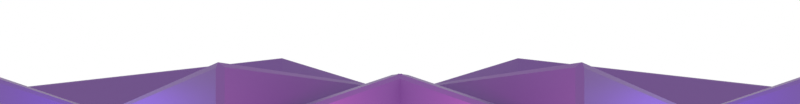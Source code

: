 # Source: AbstractBackground1.blend  (saved by Blender 4.4.32; exported with 4.5.12 LTS)
import bpy
from mathutils import Matrix  # noqa: F401  (used for matrix-valued properties, if any)

bpy.ops.wm.read_factory_settings(use_empty=True)
scene = bpy.context.scene
scene.name = 'Scene'

# ---- collections
col_collection = bpy.data.collections.new('Collection'); scene.collection.children.link(col_collection)

# ---- materials (node trees are filled in below, after node groups)
mat_material_001 = bpy.data.materials.new('Material.001')

# ---- material node trees
mat_material_001.use_nodes = True; mat_material_001.node_tree.nodes.clear()
_N = mat_material_001.node_tree.nodes; _L = mat_material_001.node_tree.links
n0 = _N.new('ShaderNodeBsdfPrincipled'); n0.name = 'Principled BSDF'; n0.location = (10, 300)
n0.inputs[0].default_value = (0.1351, 0.05598, 0.2319, 1.0)
n1 = _N.new('ShaderNodeOutputMaterial'); n1.name = 'Material Output'; n1.location = (300, 300)
_L.new(n0.outputs[0], n1.inputs[0])
n1.is_active_output = True

# ---- world
world_world = bpy.data.worlds.new('World'); scene.world = world_world
world_world.use_nodes = True; world_world.node_tree.nodes.clear()
_N = world_world.node_tree.nodes; _L = world_world.node_tree.links
n0 = _N.new('ShaderNodeOutputWorld'); n0.name = 'World Output'; n0.location = (300, 300)
n1 = _N.new('ShaderNodeBackground'); n1.name = 'Background'; n1.location = (10, 300)
n1.inputs[0].default_value = (1.0, 1.0, 1.0, 1.0)
_L.new(n1.outputs[0], n0.inputs[0])
n0.is_active_output = True
world_world.color = (0.05088, 0.05088, 0.05088)
world_world.sun_shadow_jitter_overblur = 0.0

# ---- cameras
cam_camera_001 = bpy.data.cameras.new('Camera.001')
cam_camera_001.lens = 10.0
cam_camera_001.shift_y = 0.065

# ---- lights
light_point = bpy.data.lights.new('Point', 'POINT')
light_point.color = (1.0, 0.09273, 0.6038)
light_point.energy = 900.0
light_point.shadow_soft_size = 1.0
light_point_001 = bpy.data.lights.new('Point.001', 'POINT')
light_point_001.color = (0.2062, 0.06149, 1.0)
light_point_001.energy = 900.0
light_point_001.shadow_soft_size = 1.0
light_point_002 = bpy.data.lights.new('Point.002', 'POINT')
light_point_002.color = (0.2062, 0.06149, 1.0)
light_point_002.energy = 900.0
light_point_002.shadow_soft_size = 1.0

# ---- meshes
me_cube_001 = bpy.data.meshes.new('Cube.001')
me_cube_001.from_pydata([(-7.0, -1.414, -0.3487), (-7.0, -1.414, 1.651), (-8.414, 5.96e-08, -0.3487), (-8.414, 5.96e-08, 1.651), (-0.5858, 12.0, -0.3487), (-0.5858, 12.0, 1.651), (-2.0, 13.41, -0.3487), (-2.0, 13.41, 1.651), (-4.315, -0.7824, -1.456), (-4.315, -0.7824, -0.2558), (-5.164, 0.06617, -1.456), (-5.164, 0.06617, -0.2558), (0.4064, 2.157, -0.2155), (0.4064, 2.157, 1.744), (-0.4421, 3.006, -0.2155), (-0.4421, 3.006, 1.744), (-17.31, 3.732, -2.22), (-15.9, 2.318, -2.22), (-15.9, 2.318, -0.2199), (-17.31, 3.732, -0.2199), (-26.04, 3.082, 0.4986), (-26.04, 3.082, 2.271), (-27.3, 4.336, 0.4986), (-27.3, 4.336, 2.271), (-19.13, 4.303, -1.994), (-19.13, 4.303, -0.6216), (-20.1, 5.273, -1.994), (-20.1, 5.273, -0.6216), (-46.86, 17.05, -2.04), (-46.86, 17.05, 2.04), (-46.86, 21.13, -2.04), (-46.86, 21.13, 2.04), (-1.714, 107.7, -0.2414), (-1.714, 107.7, 5.764), (-1.714, 113.7, -0.2414), (-1.714, 113.7, 5.764), (-24.57, 41.77, 3.728), (-24.57, 41.77, 9.551), (-24.57, 35.95, 3.728), (-24.57, 35.95, 9.551)], [], [(3, 2, 16, 19), (2, 3, 7, 6), (6, 7, 5, 4), (4, 5, 1, 0), (2, 6, 4, 0), (7, 3, 1, 5), (8, 9, 11, 10), (10, 11, 15, 14), (14, 15, 13, 12), (12, 13, 9, 8), (10, 14, 12, 8), (15, 11, 9, 13), (17, 18, 19, 16), (0, 1, 18, 17), (1, 3, 19, 18), (2, 0, 17, 16), (20, 21, 23, 22), (22, 23, 27, 26), (26, 27, 25, 24), (24, 25, 21, 20), (22, 26, 24, 20), (27, 23, 21, 25), (28, 29, 31, 30), (36, 37, 35, 34), (34, 35, 33, 32), (38, 39, 29, 28), (36, 34, 32, 38), (37, 31, 29, 39), (35, 37, 39, 33), (30, 36, 38, 28), (32, 33, 39, 38), (30, 31, 37, 36)])
_uv = me_cube_001.uv_layers.new(name='UVMap')
_uv.uv.foreach_set('vector', [0.625, 0.25, 0.375, 0.25, 0.375, 0.25, 0.625, 0.25, 0.375, 0.25, 0.625, 0.25, 0.625, 0.5, 0.375, 0.5, 0.375, 0.5, 0.625, 0.5, 0.625, 0.75, 0.375, 0.75, 0.375, 0.75, 0.625, 0.75, 0.625, 1.0, 0.375, 1.0, 0.125, 0.5, 0.375, 0.5, 0.375, 0.75, 0.125, 0.75, 0.625, 0.5, 0.875, 0.5, 0.875, 0.75, 0.625, 0.75, 0.375, 0.0, 0.625, 0.0, 0.625, 0.25, 0.375, 0.25, 0.375, 0.25, 0.625, 0.25, 0.625, 0.5, 0.375, 0.5, 0.375, 0.5, 0.625, 0.5, 0.625, 0.75, 0.375, 0.75, 0.375, 0.75, 0.625, 0.75, 0.625, 1.0, 0.375, 1.0, 0.125, 0.5, 0.375, 0.5, 0.375, 0.75, 0.125, 0.75, 0.625, 0.5, 0.875, 0.5, 0.875, 0.75, 0.625, 0.75, 0.375, 0.0, 0.625, 0.0, 0.625, 0.25, 0.375, 0.25, 0.375, 1.0, 0.625, 1.0, 0.625, 1.0, 0.375, 1.0, 0.875, 0.75, 0.875, 0.5, 0.875, 0.5, 0.875, 0.75, 0.125, 0.5, 0.125, 0.75, 0.125, 0.75, 0.125, 0.5, 0.375, 0.0, 0.625, 0.0, 0.625, 0.25, 0.375, 0.25, 0.375, 0.25, 0.625, 0.25, 0.625, 0.5, 0.375, 0.5, 0.375, 0.5, 0.625, 0.5, 0.625, 0.75, 0.375, 0.75, 0.375, 0.75, 0.625, 0.75, 0.625, 1.0, 0.375, 1.0, 0.125, 0.5, 0.375, 0.5, 0.375, 0.75, 0.125, 0.75, 0.625, 0.5, 0.875, 0.5, 0.875, 0.75, 0.625, 0.75, 0.375, 0.0, 0.625, 0.0, 0.625, 0.25, 0.375, 0.25, 0.375, 0.379, 0.625, 0.379, 0.625, 0.5, 0.375, 0.5, 0.375, 0.5, 0.625, 0.5, 0.625, 0.75, 0.375, 0.75, 0.375, 0.871, 0.625, 0.871, 0.625, 1.0, 0.375, 1.0, 0.254, 0.5, 0.375, 0.5, 0.375, 0.75, 0.254, 0.75, 0.746, 0.5, 0.875, 0.5, 0.875, 0.75, 0.746, 0.75, 0.625, 0.5, 0.746, 0.5, 0.746, 0.75, 0.625, 0.75, 0.125, 0.5, 0.254, 0.5, 0.254, 0.75, 0.125, 0.75, 0.375, 0.75, 0.625, 0.75, 0.625, 0.871, 0.375, 0.871, 0.375, 0.25, 0.625, 0.25, 0.625, 0.379, 0.375, 0.379])
me_cube_001.materials.append(mat_material_001)
me_cube_001.update()

# ---- objects
ob_camera = bpy.data.objects.new('Camera', cam_camera_001)
ob_cube = bpy.data.objects.new('Cube', me_cube_001)
ob_point = bpy.data.objects.new('Point', light_point)
ob_point_001 = bpy.data.objects.new('Point.001', light_point_001)
ob_point_002 = bpy.data.objects.new('Point.002', light_point_002)

# ---- transforms, parenting, visibility, modifiers, constraints
ob_camera.location = (0.0, -10.0, 0.0)
ob_camera.rotation_euler = (1.571, 0.0, 0.0)
ob_cube.location = (0.0, 0.0, 0.0)
_m = ob_cube.modifiers.new('Bevel', 'BEVEL')
_m.width = 0.2
_m.width_pct = 0.2
_m = ob_cube.modifiers.new('Mirror', 'MIRROR')
ob_point.location = (0.0, -4.0, 0.0)
ob_point_001.location = (-20.0, 0.0, 0.0)
ob_point_002.location = (20.0, 0.0, 0.0)

# ---- collection membership
col_collection.objects.link(ob_camera)
col_collection.objects.link(ob_cube)
col_collection.objects.link(ob_point)
col_collection.objects.link(ob_point_001)
col_collection.objects.link(ob_point_002)

# ---- scene / render settings (as saved in the file)
scene.camera = ob_camera
scene.frame_start = 1; scene.frame_end = 250; scene.frame_set(1)
scene.render.engine = 'BLENDER_EEVEE_NEXT'
scene.render.resolution_y = 250
scene.render.film_transparent = True
scene.view_settings.view_transform = 'Standard'
bpy.context.view_layer.update()
